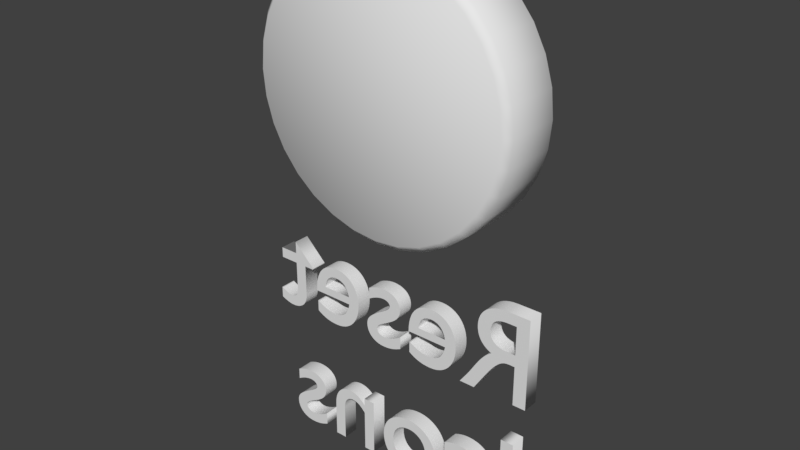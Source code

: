 # Source: ResetIcons.blend  (saved by Blender 2.77.0; exported with 4.5.12 LTS)
import bpy
from mathutils import Matrix  # noqa: F401  (used for matrix-valued properties, if any)

bpy.ops.wm.read_factory_settings(use_empty=True)
scene = bpy.context.scene
scene.name = 'Scene'

# ---- collections
col_collection_1 = bpy.data.collections.new('Collection 1'); scene.collection.children.link(col_collection_1)

# ---- materials (node trees are filled in below, after node groups)
mat_material_001 = bpy.data.materials.new('Material.001')
mat_material_001.alpha_threshold = 0.0
mat_material_001.use_transparent_shadow = False
mat_material_001.roughness = 0.5
mat_material_002 = bpy.data.materials.new('Material.002')
mat_material_002.alpha_threshold = 0.0
mat_material_002.use_transparent_shadow = False
mat_material_002.diffuse_color = (0.0, 0.6015, 0.003187, 1.0)
mat_material_002.roughness = 0.5

# ---- material node trees

# ---- world
world_world = bpy.data.worlds.new('World'); scene.world = world_world
world_world.color = (0.05088, 0.05088, 0.05088)
world_world.use_sun_shadow = False
world_world.sun_shadow_jitter_overblur = 0.0
world_world.cycles.sampling_method = 'MANUAL'

# ---- meshes
me_buttoncasegeom = bpy.data.meshes.new('ButtonCaseGeom')
me_buttoncasegeom.from_pydata([(-3.725e-09, -0.0304, -0.09498), (8.882e-16, -0.0254, -0.1), (-3.225e-09, 0.0196, -0.09147), (-5.125e-09, 0.0146, -0.08644), (0.01853, -0.0304, -0.09315), (0.01951, -0.0254, -0.09808), (0.01686, 0.0146, -0.08478), (0.01784, 0.0196, -0.08971), (0.03635, -0.0304, -0.08775), (0.03827, -0.0254, -0.09239), (0.03308, 0.0146, -0.07986), (0.035, 0.0196, -0.08451), (0.05277, -0.0304, -0.07897), (0.05556, -0.0254, -0.08315), (0.04803, 0.0146, -0.07188), (0.05082, 0.0196, -0.07605), (0.06716, -0.0304, -0.06716), (0.07071, -0.0254, -0.07071), (0.06113, 0.0146, -0.06113), (0.06468, 0.0196, -0.06468), (0.07897, -0.0304, -0.05277), (0.08315, -0.0254, -0.05556), (0.07188, 0.0146, -0.04803), (0.07605, 0.0196, -0.05082), (0.08775, -0.0304, -0.03635), (0.09239, -0.0254, -0.03827), (0.07986, 0.0146, -0.03308), (0.08451, 0.0196, -0.035), (0.09315, -0.0304, -0.01853), (0.09808, -0.0254, -0.01951), (0.08478, 0.0146, -0.01686), (0.08971, 0.0196, -0.01784), (0.09498, -0.0304, -1.304e-08), (0.1, -0.0254, -1.49e-08), (0.08644, 0.0146, -1.49e-08), (0.09147, 0.0196, -1.49e-08), (0.09315, -0.0304, 0.01853), (0.09808, -0.0254, 0.01951), (0.08478, 0.0146, 0.01686), (0.08971, 0.0196, 0.01784), (0.08775, -0.0304, 0.03635), (0.09239, -0.0254, 0.03827), (0.07986, 0.0146, 0.03308), (0.08451, 0.0196, 0.035), (0.07897, -0.0304, 0.05277), (0.08315, -0.0254, 0.05556), (0.07188, 0.0146, 0.04803), (0.07605, 0.0196, 0.05082), (0.06716, -0.0304, 0.06716), (0.07071, -0.0254, 0.07071), (0.06113, 0.0146, 0.06113), (0.06468, 0.0196, 0.06468), (0.05277, -0.0304, 0.07897), (0.05556, -0.0254, 0.08315), (0.04803, 0.0146, 0.07188), (0.05082, 0.0196, 0.07605), (0.03635, -0.0304, 0.08775), (0.03827, -0.0254, 0.09239), (0.03308, 0.0146, 0.07986), (0.035, 0.0196, 0.08451), (0.01853, -0.0304, 0.09315), (0.01951, -0.0254, 0.09808), (0.01686, 0.0146, 0.08478), (0.01784, 0.0196, 0.08971), (-2.515e-08, -0.0304, 0.09498), (-3.258e-08, -0.0254, 0.1), (-2.751e-08, 0.0146, 0.08644), (-2.939e-08, 0.0196, 0.09147), (-0.01853, -0.0304, 0.09315), (-0.01951, -0.0254, 0.09808), (-0.01686, 0.0146, 0.08478), (-0.01784, 0.0196, 0.08971), (-0.03635, -0.0304, 0.08775), (-0.03827, -0.0254, 0.09239), (-0.03308, 0.0146, 0.07986), (-0.035, 0.0196, 0.08451), (-0.05277, -0.0304, 0.07897), (-0.05556, -0.0254, 0.08315), (-0.04803, 0.0146, 0.07188), (-0.05082, 0.0196, 0.07605), (-0.06716, -0.0304, 0.06716), (-0.07071, -0.0254, 0.07071), (-0.06113, 0.0146, 0.06113), (-0.06468, 0.0196, 0.06468), (-0.07897, -0.0304, 0.05277), (-0.08315, -0.0254, 0.05556), (-0.07188, 0.0146, 0.04803), (-0.07605, 0.0196, 0.05082), (-0.08775, -0.0304, 0.03635), (-0.09239, -0.0254, 0.03827), (-0.07986, 0.0146, 0.03308), (-0.08451, 0.0196, 0.035), (-0.09315, -0.0304, 0.01853), (-0.09808, -0.0254, 0.01951), (-0.08478, 0.0146, 0.01686), (-0.08971, 0.0196, 0.01784), (-0.09498, -0.0304, -9.639e-08), (-0.1, -0.0254, -1.043e-07), (-0.08644, 0.0146, -8.941e-08), (-0.09147, 0.0196, -9.493e-08), (-0.09315, -0.0304, -0.01853), (-0.09808, -0.0254, -0.01951), (-0.08478, 0.0146, -0.01686), (-0.08971, 0.0196, -0.01784), (-0.08775, -0.0304, -0.03635), (-0.09239, -0.0254, -0.03827), (-0.07986, 0.0146, -0.03308), (-0.08451, 0.0196, -0.035), (-0.07897, -0.0304, -0.05277), (-0.08315, -0.0254, -0.05556), (-0.07188, 0.0146, -0.04803), (-0.07605, 0.0196, -0.05082), (-0.06716, -0.0304, -0.06716), (-0.07071, -0.0254, -0.07071), (-0.06113, 0.0146, -0.06113), (-0.06468, 0.0196, -0.06468), (-0.05277, -0.0304, -0.07897), (-0.05556, -0.0254, -0.08315), (-0.04803, 0.0146, -0.07188), (-0.05082, 0.0196, -0.07605), (-0.03635, -0.0304, -0.08775), (-0.03827, -0.0254, -0.09239), (-0.03308, 0.0146, -0.07986), (-0.035, 0.0196, -0.08451), (-0.01853, -0.0304, -0.09315), (-0.01951, -0.0254, -0.09808), (-0.01686, 0.0146, -0.08478), (-0.01784, 0.0196, -0.08971), (0.01853, 0.0196, -0.09315), (0.01951, 0.0146, -0.09808), (8.882e-16, 0.0146, -0.1), (-1.9e-09, 0.0196, -0.09498), (0.03635, 0.0196, -0.08775), (0.03827, 0.0146, -0.09239), (0.05277, 0.0196, -0.07897), (0.05556, 0.0146, -0.08315), (0.06716, 0.0196, -0.06716), (0.07071, 0.0146, -0.07071), (0.07897, 0.0196, -0.05277), (0.08315, 0.0146, -0.05556), (0.08775, 0.0196, -0.03635), (0.09239, 0.0146, -0.03827), (0.09315, 0.0196, -0.01853), (0.09808, 0.0146, -0.01951), (0.09498, 0.0196, -1.49e-08), (0.1, 0.0146, -1.49e-08), (0.09315, 0.0196, 0.01853), (0.09808, 0.0146, 0.01951), (0.08775, 0.0196, 0.03635), (0.09239, 0.0146, 0.03827), (0.07897, 0.0196, 0.05277), (0.08315, 0.0146, 0.05556), (0.06716, 0.0196, 0.06716), (0.07071, 0.0146, 0.07071), (0.05277, 0.0196, 0.07897), (0.05556, 0.0146, 0.08315), (0.03635, 0.0196, 0.08775), (0.03827, 0.0146, 0.09239), (0.01853, 0.0196, 0.09315), (0.01951, 0.0146, 0.09808), (-3.07e-08, 0.0196, 0.09498), (-3.258e-08, 0.0146, 0.1), (-0.01853, 0.0196, 0.09315), (-0.01951, 0.0146, 0.09808), (-0.03635, 0.0196, 0.08775), (-0.03827, 0.0146, 0.09239), (-0.05277, 0.0196, 0.07897), (-0.05556, 0.0146, 0.08315), (-0.06716, 0.0196, 0.06716), (-0.07071, 0.0146, 0.07071), (-0.07897, 0.0196, 0.05277), (-0.08315, 0.0146, 0.05556), (-0.08775, 0.0196, 0.03635), (-0.09239, 0.0146, 0.03827), (-0.09315, 0.0196, 0.01853), (-0.09808, 0.0146, 0.01951), (-0.09498, 0.0196, -9.878e-08), (-0.1, 0.0146, -1.043e-07), (-0.09315, 0.0196, -0.01853), (-0.09808, 0.0146, -0.01951), (-0.08775, 0.0196, -0.03635), (-0.09239, 0.0146, -0.03827), (-0.07897, 0.0196, -0.05277), (-0.08315, 0.0146, -0.05556), (-0.06716, 0.0196, -0.06716), (-0.07071, 0.0146, -0.07071), (-0.05277, 0.0196, -0.07897), (-0.05556, 0.0146, -0.08315), (-0.03635, 0.0196, -0.08775), (-0.03827, 0.0146, -0.09239), (-0.01853, 0.0196, -0.09315), (-0.01951, 0.0146, -0.09808), (0.01588, -0.008815, -0.07986), (0.01686, -0.003815, -0.08478), (-5.125e-09, -0.003815, -0.08644), (-7.509e-09, -0.008815, -0.08142), (0.03116, -0.008815, -0.07522), (0.03308, -0.003815, -0.07986), (0.04523, -0.008815, -0.0677), (0.04803, -0.003815, -0.07188), (0.05757, -0.008815, -0.05757), (0.06113, -0.003815, -0.06113), (0.0677, -0.008815, -0.04523), (0.07188, -0.003815, -0.04803), (0.07522, -0.008815, -0.03116), (0.07986, -0.003815, -0.03308), (0.07986, -0.008815, -0.01588), (0.08478, -0.003815, -0.01686), (0.08142, -0.008815, -1.263e-08), (0.08644, -0.003815, -1.49e-08), (0.07986, -0.008815, 0.01588), (0.08478, -0.003815, 0.01686), (0.07522, -0.008815, 0.03116), (0.07986, -0.003815, 0.03308), (0.0677, -0.008815, 0.04523), (0.07188, -0.003815, 0.04803), (0.05757, -0.008815, 0.05757), (0.06113, -0.003815, 0.06113), (0.04523, -0.008815, 0.0677), (0.04803, -0.003815, 0.07188), (0.03116, -0.008815, 0.07522), (0.03308, -0.003815, 0.07986), (0.01588, -0.008815, 0.07986), (0.01686, -0.003815, 0.08478), (-1.874e-08, -0.008815, 0.08142), (-2.751e-08, -0.003815, 0.08644), (-0.01588, -0.008815, 0.07986), (-0.01686, -0.003815, 0.08478), (-0.03116, -0.008815, 0.07522), (-0.03308, -0.003815, 0.07986), (-0.04523, -0.008815, 0.0677), (-0.04803, -0.003815, 0.07188), (-0.05757, -0.008815, 0.05757), (-0.06113, -0.003815, 0.06113), (-0.0677, -0.008815, 0.04523), (-0.07188, -0.003815, 0.04803), (-0.07522, -0.008815, 0.03116), (-0.07986, -0.003815, 0.03308), (-0.07986, -0.008815, 0.01588), (-0.08478, -0.003815, 0.01686), (-0.08142, -0.008815, -8.271e-08), (-0.08644, -0.003815, -8.941e-08), (-0.07986, -0.008815, -0.01588), (-0.08478, -0.003815, -0.01686), (-0.07522, -0.008815, -0.03116), (-0.07986, -0.003815, -0.03308), (-0.0677, -0.008815, -0.04524), (-0.07188, -0.003815, -0.04803), (-0.05757, -0.008815, -0.05757), (-0.06113, -0.003815, -0.06113), (-0.04523, -0.008815, -0.0677), (-0.04803, -0.003815, -0.07188), (-0.03116, -0.008815, -0.07522), (-0.03308, -0.003815, -0.07986), (-0.01588, -0.008815, -0.07986), (-0.01686, -0.003815, -0.08478)], [], [(125, 191, 130, 1), (7, 11, 132, 128), (11, 15, 134, 132), (15, 19, 136, 134), (19, 23, 138, 136), (23, 27, 140, 138), (27, 31, 142, 140), (31, 35, 144, 142), (35, 39, 146, 144), (39, 43, 148, 146), (43, 47, 150, 148), (47, 51, 152, 150), (51, 55, 154, 152), (55, 59, 156, 154), (59, 63, 158, 156), (63, 67, 160, 158), (67, 71, 162, 160), (71, 75, 164, 162), (75, 79, 166, 164), (79, 83, 168, 166), (83, 87, 170, 168), (87, 91, 172, 170), (91, 95, 174, 172), (95, 99, 176, 174), (99, 103, 178, 176), (103, 107, 180, 178), (107, 111, 182, 180), (111, 115, 184, 182), (115, 119, 186, 184), (119, 123, 188, 186), (81, 169, 171, 85), (123, 127, 190, 188), (2, 7, 128, 131), (1, 130, 129, 5), (3, 126, 255, 194), (10, 6, 193, 197), (14, 10, 197, 199), (18, 14, 199, 201), (22, 18, 201, 203), (26, 22, 203, 205), (30, 26, 205, 207), (34, 30, 207, 209), (38, 34, 209, 211), (42, 38, 211, 213), (46, 42, 213, 215), (50, 46, 215, 217), (54, 50, 217, 219), (58, 54, 219, 221), (62, 58, 221, 223), (66, 62, 223, 225), (70, 66, 225, 227), (74, 70, 227, 229), (78, 74, 229, 231), (82, 78, 231, 233), (86, 82, 233, 235), (90, 86, 235, 237), (94, 90, 237, 239), (98, 94, 239, 241), (102, 98, 241, 243), (106, 102, 243, 245), (110, 106, 245, 247), (114, 110, 247, 249), (118, 114, 249, 251), (122, 118, 251, 253), (126, 122, 253, 255), (6, 3, 194, 193), (200, 198, 204), (29, 143, 145, 33), (85, 171, 173, 89), (33, 145, 147, 37), (89, 173, 175, 93), (37, 147, 149, 41), (93, 175, 177, 97), (41, 149, 151, 45), (97, 177, 179, 101), (45, 151, 153, 49), (101, 179, 181, 105), (49, 153, 155, 53), (105, 181, 183, 109), (53, 155, 157, 57), (109, 183, 185, 113), (57, 157, 159, 61), (5, 129, 133, 9), (113, 185, 187, 117), (61, 159, 161, 65), (9, 133, 135, 13), (117, 187, 189, 121), (65, 161, 163, 69), (13, 135, 137, 17), (121, 189, 191, 125), (69, 163, 165, 73), (17, 137, 139, 21), (196, 192, 195), (73, 165, 167, 77), (21, 139, 141, 25), (127, 2, 131, 190), (77, 167, 169, 81), (25, 141, 143, 29), (195, 254, 196), (196, 254, 252), (250, 248, 244), (252, 250, 244), (244, 242, 240), (244, 238, 236), (236, 234, 232), (236, 230, 228), (228, 226, 224), (220, 216, 228), (228, 216, 212), (216, 214, 212), (212, 208, 204), (208, 206, 204), (204, 202, 200), (196, 252, 244), (248, 246, 244), (240, 238, 244), (244, 236, 228), (224, 222, 228), (228, 222, 220), (212, 210, 208), (196, 244, 228), (204, 198, 196), (232, 230, 236), (220, 218, 216), (228, 212, 196), (212, 204, 196), (1, 5, 4, 0), (129, 130, 131, 128), (5, 9, 8, 4), (133, 129, 128, 132), (9, 13, 12, 8), (135, 133, 132, 134), (13, 17, 16, 12), (137, 135, 134, 136), (17, 21, 20, 16), (139, 137, 136, 138), (21, 25, 24, 20), (141, 139, 138, 140), (25, 29, 28, 24), (143, 141, 140, 142), (29, 33, 32, 28), (145, 143, 142, 144), (33, 37, 36, 32), (147, 145, 144, 146), (37, 41, 40, 36), (149, 147, 146, 148), (41, 45, 44, 40), (151, 149, 148, 150), (45, 49, 48, 44), (153, 151, 150, 152), (49, 53, 52, 48), (155, 153, 152, 154), (53, 57, 56, 52), (157, 155, 154, 156), (57, 61, 60, 56), (159, 157, 156, 158), (61, 65, 64, 60), (161, 159, 158, 160), (65, 69, 68, 64), (163, 161, 160, 162), (69, 73, 72, 68), (165, 163, 162, 164), (73, 77, 76, 72), (167, 165, 164, 166), (77, 81, 80, 76), (169, 167, 166, 168), (81, 85, 84, 80), (171, 169, 168, 170), (85, 89, 88, 84), (173, 171, 170, 172), (89, 93, 92, 88), (175, 173, 172, 174), (93, 97, 96, 92), (177, 175, 174, 176), (97, 101, 100, 96), (179, 177, 176, 178), (101, 105, 104, 100), (181, 179, 178, 180), (105, 109, 108, 104), (183, 181, 180, 182), (109, 113, 112, 108), (185, 183, 182, 184), (113, 117, 116, 112), (187, 185, 184, 186), (117, 121, 120, 116), (189, 187, 186, 188), (121, 125, 124, 120), (191, 189, 188, 190), (125, 1, 0, 124), (130, 191, 190, 131), (7, 2, 3, 6), (11, 7, 6, 10), (15, 11, 10, 14), (19, 15, 14, 18), (23, 19, 18, 22), (27, 23, 22, 26), (31, 27, 26, 30), (35, 31, 30, 34), (39, 35, 34, 38), (43, 39, 38, 42), (47, 43, 42, 46), (51, 47, 46, 50), (55, 51, 50, 54), (59, 55, 54, 58), (63, 59, 58, 62), (67, 63, 62, 66), (71, 67, 66, 70), (75, 71, 70, 74), (79, 75, 74, 78), (83, 79, 78, 82), (87, 83, 82, 86), (91, 87, 86, 90), (95, 91, 90, 94), (99, 95, 94, 98), (103, 99, 98, 102), (107, 103, 102, 106), (111, 107, 106, 110), (115, 111, 110, 114), (119, 115, 114, 118), (123, 119, 118, 122), (127, 123, 122, 126), (2, 127, 126, 3), (193, 194, 195, 192), (197, 193, 192, 196), (199, 197, 196, 198), (201, 199, 198, 200), (203, 201, 200, 202), (205, 203, 202, 204), (207, 205, 204, 206), (209, 207, 206, 208), (211, 209, 208, 210), (213, 211, 210, 212), (215, 213, 212, 214), (217, 215, 214, 216), (219, 217, 216, 218), (221, 219, 218, 220), (223, 221, 220, 222), (225, 223, 222, 224), (227, 225, 224, 226), (229, 227, 226, 228), (231, 229, 228, 230), (233, 231, 230, 232), (235, 233, 232, 234), (237, 235, 234, 236), (239, 237, 236, 238), (241, 239, 238, 240), (243, 241, 240, 242), (245, 243, 242, 244), (247, 245, 244, 246), (249, 247, 246, 248), (251, 249, 248, 250), (253, 251, 250, 252), (255, 253, 252, 254), (194, 255, 254, 195), (0, 4, 8, 12, 16, 20, 24, 28, 32, 36, 40, 44, 48, 52, 56, 60, 64, 68, 72, 76, 80, 84, 88, 92, 96, 100, 104, 108, 112, 116, 120, 124)])
me_buttoncasegeom.polygons.foreach_set('use_smooth', [True] * 255)
me_buttoncasegeom.materials.append(mat_material_001)
me_buttoncasegeom.use_remesh_preserve_volume = False
me_buttoncasegeom.use_remesh_preserve_attributes = False
me_buttoncasegeom.use_mirror_vertex_groups = False
me_buttoncasegeom.update()
me_buttoncapgeom = bpy.data.meshes.new('ButtonCapGeom')
me_buttoncapgeom.from_pydata([(-1.405e-08, -0.01182, -0.08522), (-1.405e-08, 0.03079, -0.08522), (0.01663, -0.01182, -0.08358), (0.01663, 0.03079, -0.08358), (0.03261, -0.01182, -0.07873), (0.03261, 0.03079, -0.07873), (0.04735, -0.01182, -0.07086), (0.04735, 0.03079, -0.07086), (0.06026, -0.01182, -0.06026), (0.06026, 0.03079, -0.06026), (0.07086, -0.01182, -0.04735), (0.07086, 0.03079, -0.04735), (0.07873, -0.01182, -0.03261), (0.07873, 0.03079, -0.03261), (0.08358, -0.01182, -0.01663), (0.08358, 0.03079, -0.01663), (0.08522, -0.01182, -1.414e-08), (0.08522, 0.03079, -2.941e-08), (0.08358, -0.01182, 0.01663), (0.08358, 0.03079, 0.01663), (0.07873, -0.01182, 0.03261), (0.07873, 0.03079, 0.03261), (0.07086, -0.01182, 0.04735), (0.07086, 0.03079, 0.04735), (0.06026, -0.01182, 0.06026), (0.06026, 0.03079, 0.06026), (0.04735, -0.01182, 0.07086), (0.04735, 0.03079, 0.07086), (0.03261, -0.01182, 0.07873), (0.03261, 0.03079, 0.07873), (0.01663, -0.01182, 0.08358), (0.01663, 0.03079, 0.08358), (-4.182e-08, -0.01182, 0.08522), (-4.182e-08, 0.03079, 0.08522), (-0.01663, -0.01182, 0.08358), (-0.01663, 0.03079, 0.08358), (-0.03261, -0.01182, 0.07873), (-0.03261, 0.03079, 0.07873), (-0.04735, -0.01182, 0.07086), (-0.04735, 0.03079, 0.07086), (-0.06026, -0.01182, 0.06026), (-0.06026, 0.03079, 0.06026), (-0.07086, -0.01182, 0.04735), (-0.07086, 0.03079, 0.04735), (-0.07873, -0.01182, 0.03261), (-0.07873, 0.03079, 0.03261), (-0.08358, -0.01182, 0.01663), (-0.08358, 0.03079, 0.01663), (-0.08522, -0.01182, -9.051e-08), (-0.08522, 0.03079, -9.051e-08), (-0.08358, -0.01182, -0.01663), (-0.08358, 0.03079, -0.01663), (-0.07873, -0.01182, -0.03261), (-0.07873, 0.03079, -0.03261), (-0.07086, -0.01182, -0.04735), (-0.07086, 0.03079, -0.04735), (-0.06026, -0.01182, -0.06026), (-0.06026, 0.03079, -0.06026), (-0.04735, -0.01182, -0.07086), (-0.04735, 0.03079, -0.07086), (-0.03261, -0.01182, -0.07873), (-0.03261, 0.03079, -0.07873), (-0.01663, -0.01182, -0.08358), (-0.01663, 0.03079, -0.08358)], [], [(0, 1, 3, 2), (2, 3, 5, 4), (4, 5, 7, 6), (6, 7, 9, 8), (8, 9, 11, 10), (10, 11, 13, 12), (12, 13, 15, 14), (14, 15, 17, 16), (16, 17, 19, 18), (18, 19, 21, 20), (20, 21, 23, 22), (22, 23, 25, 24), (24, 25, 27, 26), (26, 27, 29, 28), (28, 29, 31, 30), (30, 31, 33, 32), (32, 33, 35, 34), (34, 35, 37, 36), (36, 37, 39, 38), (38, 39, 41, 40), (40, 41, 43, 42), (42, 43, 45, 44), (44, 45, 47, 46), (46, 47, 49, 48), (48, 49, 51, 50), (50, 51, 53, 52), (52, 53, 55, 54), (54, 55, 57, 56), (56, 57, 59, 58), (58, 59, 61, 60), (3, 1, 63, 61, 59, 57, 55, 53, 51, 49, 47, 45, 43, 41, 39, 37, 35, 33, 31, 29, 27, 25, 23, 21, 19, 17, 15, 13, 11, 9, 7, 5), (60, 61, 63, 62), (62, 63, 1, 0), (0, 2, 4, 6, 8, 10, 12, 14, 16, 18, 20, 22, 24, 26, 28, 30, 32, 34, 36, 38, 40, 42, 44, 46, 48, 50, 52, 54, 56, 58, 60, 62)])
me_buttoncapgeom.polygons.foreach_set('use_smooth', [1, 1, 1, 1, 1, 1, 1, 1, 1, 1, 1, 1, 1, 1, 1, 1, 1, 1, 1, 1, 1, 1, 1, 1, 1, 1, 1, 1, 1, 1, 0, 1, 1, 1])
me_buttoncapgeom.materials.append(mat_material_002)
me_buttoncapgeom.use_remesh_preserve_volume = False
me_buttoncapgeom.use_remesh_preserve_attributes = False
me_buttoncapgeom.use_mirror_vertex_groups = False
me_buttoncapgeom.update()

# ---- curves / text
txt_text = bpy.data.curves.new('Text', 'FONT')
txt_text.dimensions = '2D'
txt_text.body = 'Reset\nIcons'
txt_text.materials.append(mat_material_001)
txt_text.use_path_clamp = True
txt_text.bevel_resolution = 0
txt_text.extrude = 0.006
txt_text.align_x = 'CENTER'
txt_text.size = 0.1

# ---- objects
ob_buttoncase = bpy.data.objects.new('ButtonCase', me_buttoncasegeom)
ob_buttoncap = bpy.data.objects.new('ButtonCap', me_buttoncapgeom)
ob_text = bpy.data.objects.new('Text', txt_text)

# ---- transforms, parenting, visibility, modifiers, constraints
ob_buttoncase.location = (0.0, 0.0, 0.0)
ob_buttoncase.scale = (0.5, 0.5, 0.5)
ob_buttoncase.lineart.crease_threshold = 0.0
ob_buttoncap.location = (0.0, 0.0, 0.0)
ob_buttoncap.scale = (0.5, 0.5, 0.5)
ob_buttoncap.lineart.crease_threshold = 0.0
ob_text.location = (0.0, 0.0, -0.0967)
ob_text.rotation_euler = (1.571, 0.0, 3.142)
ob_text.scale = (0.5, 0.5, 0.5)
ob_text.lineart.crease_threshold = 0.0

# ---- collection membership
col_collection_1.objects.link(ob_buttoncase)
col_collection_1.objects.link(ob_buttoncap)
col_collection_1.objects.link(ob_text)

# ---- scene / render settings (as saved in the file)
scene.frame_start = 1; scene.frame_end = 250; scene.frame_set(1)
scene.render.engine = 'BLENDER_EEVEE_NEXT'
scene.render.resolution_percentage = 50
scene.render.dither_intensity = 0.0
scene.cycles.use_denoising = False
scene.cycles.samples = 128
scene.cycles.sampling_pattern = 'TABULATED_SOBOL'
scene.cycles.light_sampling_threshold = 0.0
scene.cycles.use_adaptive_sampling = False
scene.cycles.use_light_tree = False
scene.cycles.blur_glossy = 0.0
scene.cycles.sample_clamp_indirect = 0.0
scene.view_settings.view_transform = 'Standard'
bpy.context.view_layer.update()

# ---- added for rendering (the .blend has no active camera and no usable light): camera, sun
cam_auto = bpy.data.cameras.new('AutoCamera')
cam_auto.lens = 50.0
cam_auto.sensor_width = 36.0
cam_auto.clip_end = 1000.0
ob_auto_camera = bpy.data.objects.new('AutoCamera', cam_auto)
scene.collection.objects.link(ob_auto_camera)
ob_auto_camera.location = (0.208933, -0.252901, 0.120092)
ob_auto_camera.rotation_euler = (1.09748, -7.21219e-08, 0.694738)
scene.camera = ob_auto_camera
light_auto_sun = bpy.data.lights.new('AutoSun', 'SUN')
light_auto_sun.energy = 3.0
light_auto_sun.angle = 0.0523599
ob_auto_sun = bpy.data.objects.new('AutoSun', light_auto_sun)
scene.collection.objects.link(ob_auto_sun)
ob_auto_sun.rotation_euler = (0.872665, 0.174533, 0.523599)
bpy.context.view_layer.update()
